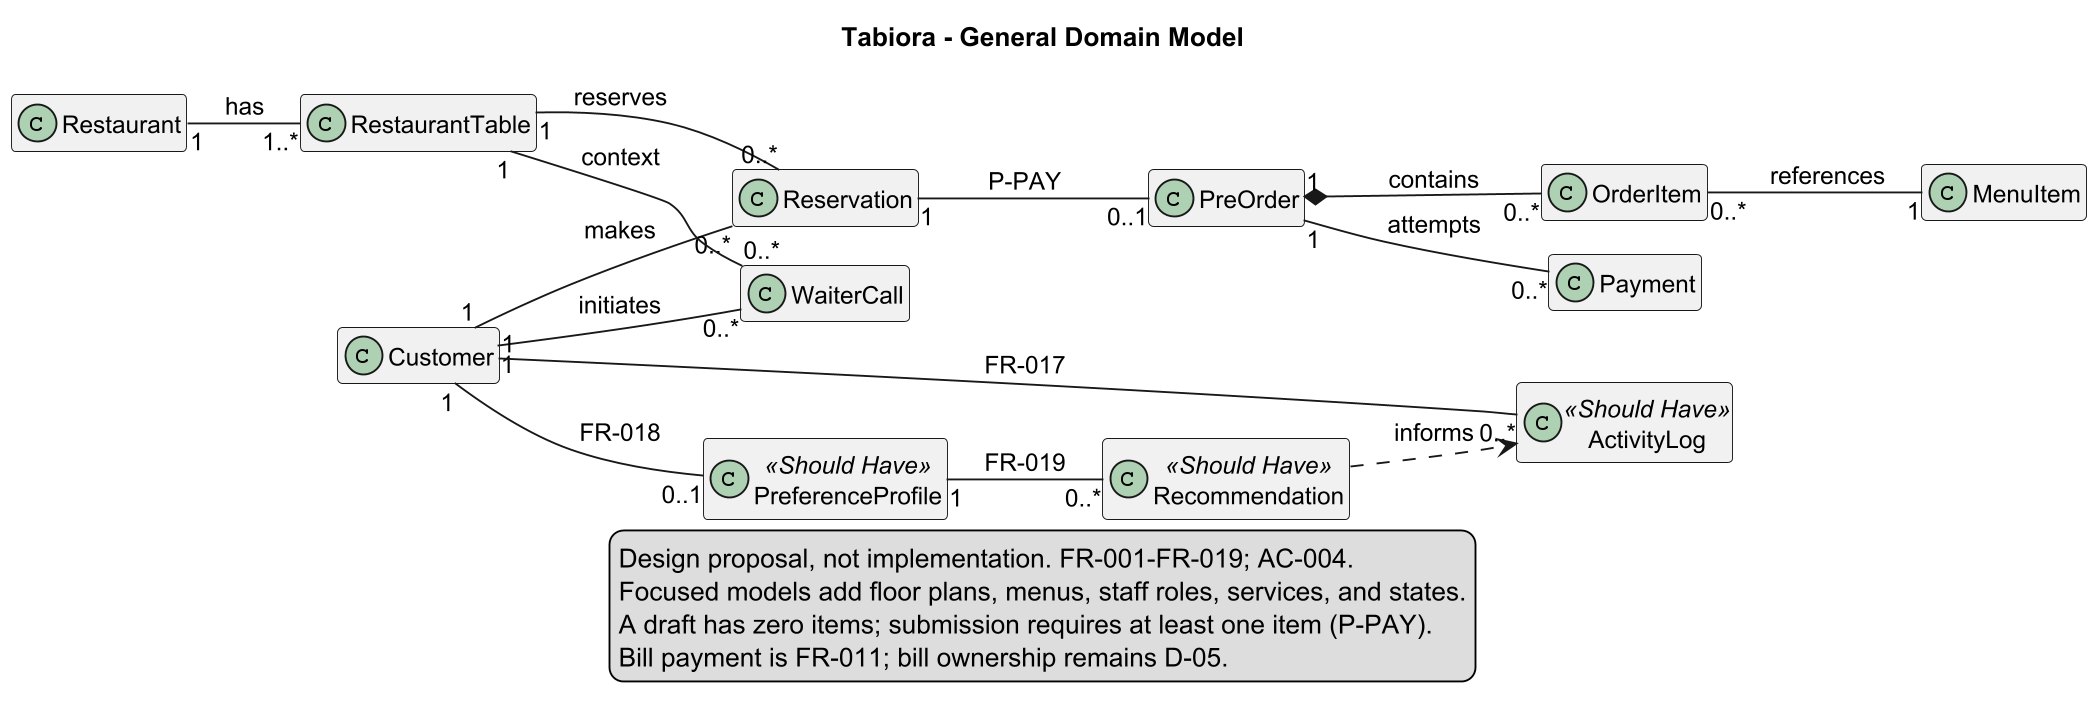

The diagram above was rendered by PlantUML. Its source (embedded in the PNG):
@startuml
skinparamlocked dpi 180
!pragma layout smetana
title Tabiora - General Domain Model
skinparam shadowing false
skinparam defaultFontName SansSerif
skinparam defaultFontSize 13
skinparam classAttributeIconSize 0
skinparam packageStyle rectangle
hide empty members

left to right direction
skinparam nodesep 40
skinparam ranksep 55
class Customer
class Restaurant
class RestaurantTable
class MenuItem
class Reservation
class PreOrder
class OrderItem
class Payment
class WaiterCall
class ActivityLog <<Should Have>>
class PreferenceProfile <<Should Have>>
class Recommendation <<Should Have>>
Restaurant "1" -- "1..*" RestaurantTable : has
Customer "1" -- "0..*" Reservation : makes
RestaurantTable "1" -- "0..*" Reservation : reserves
Reservation "1" -- "0..1" PreOrder : P-PAY
PreOrder "1" *-- "0..*" OrderItem : contains
OrderItem "0..*" -- "1" MenuItem : references
PreOrder "1" -- "0..*" Payment : attempts
Customer "1" -- "0..*" WaiterCall : initiates
RestaurantTable "1" -- "0..*" WaiterCall : context
Customer "1" -- "0..*" ActivityLog : FR-017
Customer "1" -- "0..1" PreferenceProfile : FR-018
PreferenceProfile "1" -- "0..*" Recommendation : FR-019
Recommendation ..> ActivityLog : informs
legend bottom
Design proposal, not implementation. FR-001-FR-019; AC-004.
Focused models add floor plans, menus, staff roles, services, and states.
A draft has zero items; submission requires at least one item (P-PAY).
Bill payment is FR-011; bill ownership remains D-05.
endlegend
@enduml